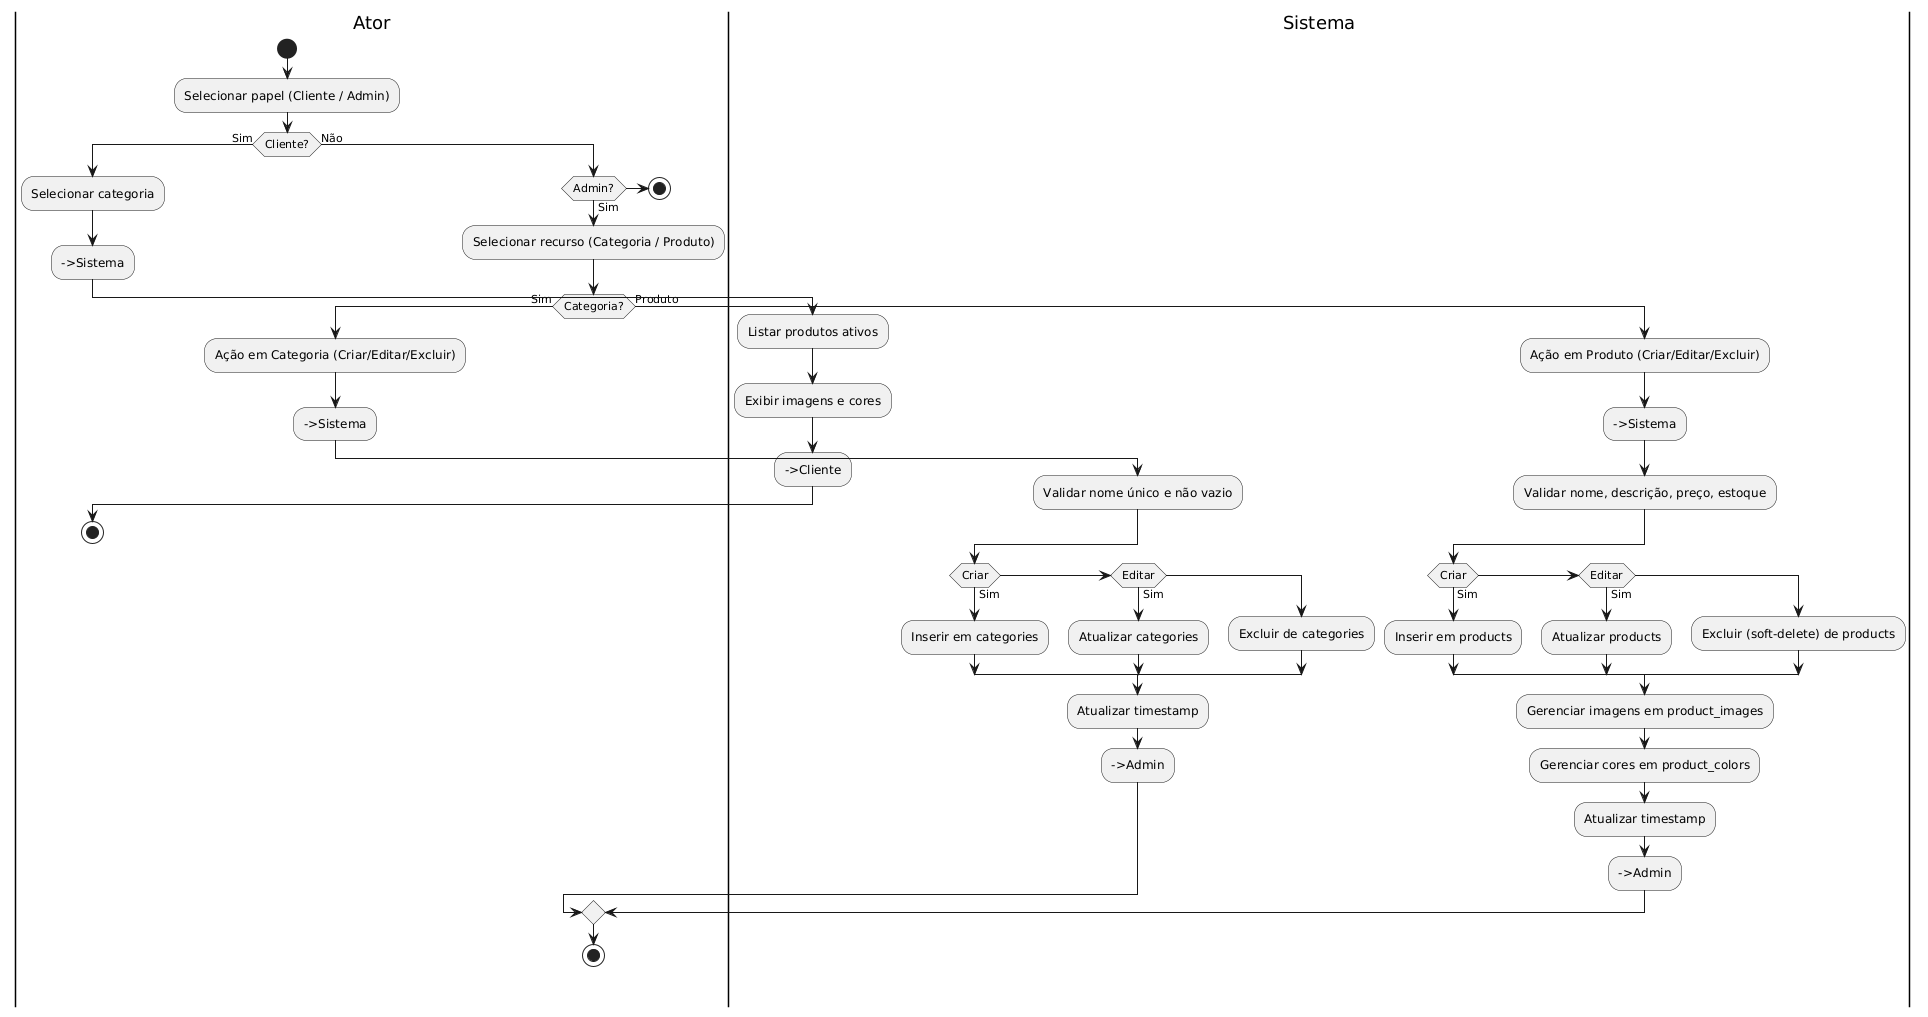

The diagram above was rendered by PlantUML. Its source (embedded in the PNG):
@startuml
|Ator|
start
:Selecionar papel (Cliente / Admin);

if (Cliente?) then (Sim)
  :Selecionar categoria;
  -->Sistema
  |Sistema|
  :Listar produtos ativos;
  :Exibir imagens e cores;
  -->Cliente
  |Ator|
  stop

else (Não)
  if (Admin?) then (Sim)
    :Selecionar recurso (Categoria / Produto);

    if (Categoria?) then (Sim)
      :Ação em Categoria (Criar/Editar/Excluir);
      -->Sistema
      |Sistema|
      :Validar nome único e não vazio;
      if (Criar) then (Sim)
        :Inserir em categories;
      elseif (Editar) then (Sim)
        :Atualizar categories;
      else
        :Excluir de categories;
      endif
      :Atualizar timestamp;
      -->Admin

    else (Produto)
      :Ação em Produto (Criar/Editar/Excluir);
      -->Sistema
      |Sistema|
      :Validar nome, descrição, preço, estoque;
      if (Criar) then (Sim)
        :Inserir em products;
      elseif (Editar) then (Sim)
        :Atualizar products;
      else
        :Excluir (soft-delete) de products;
      endif
      :Gerenciar imagens em product_images;
      :Gerenciar cores em product_colors;
      :Atualizar timestamp;
      -->Admin
    endif

    |Ator|
    stop
  else
    stop
  endif
endif
@enduml